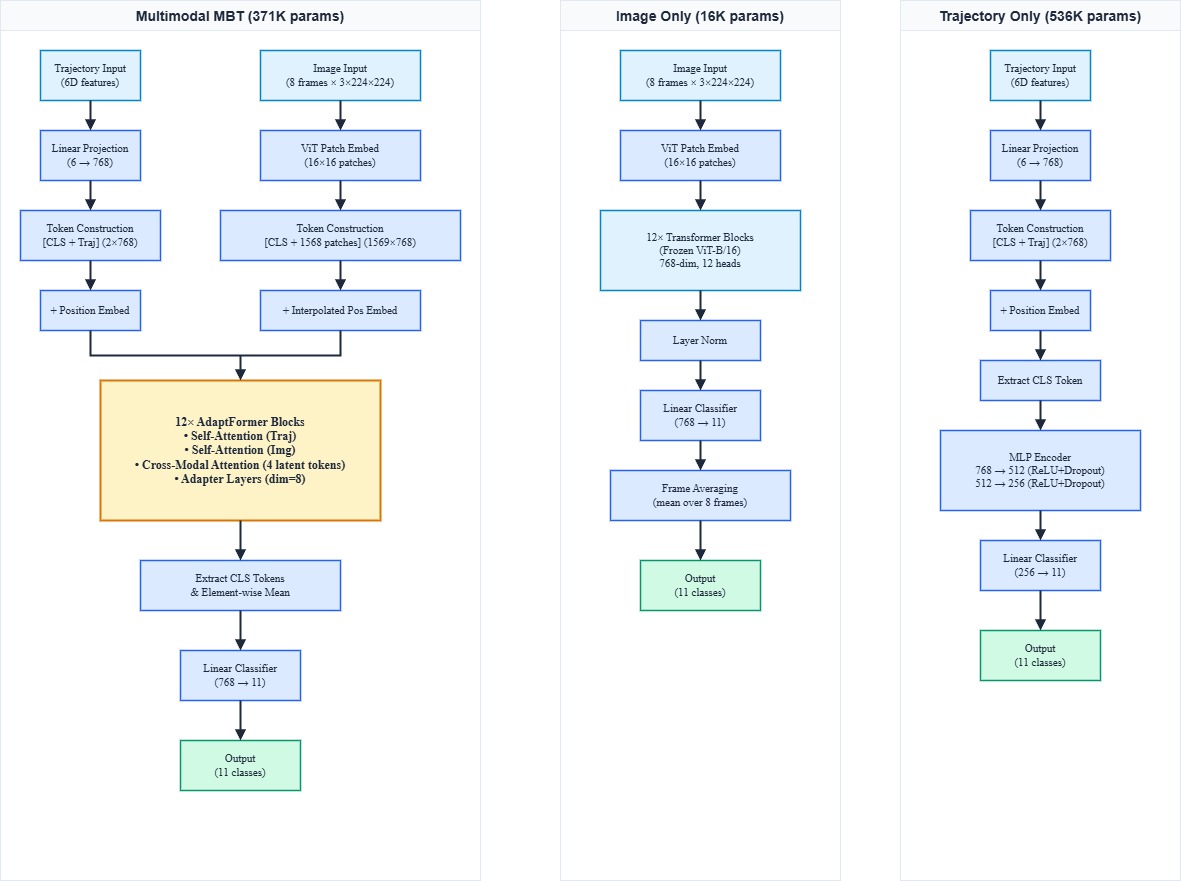

The diagram above was exported from draw.io. Its source (the exported page's mxGraphModel, read from the mxfile embedded in the PNG):
<mxGraphModel dx="955" dy="779" grid="1" gridSize="8" guides="1" tooltips="1" connect="1" arrows="1" fold="1" page="1" pageScale="1" pageWidth="1800" pageHeight="950" background="#FFFFFF" math="0" shadow="0">
  <root>
    <mxCell id="0" />
    <mxCell id="1" parent="0" />
    <mxCell id="mm_module" value="Multimodal MBT (371K params)" style="swimlane;fillColor=#F8FAFC;strokeColor=#E2E8F0;strokeWidth=1;startSize=30;fontSize=14;fontStyle=1;fontColor=#1E293B;rounded=0;" parent="1" vertex="1">
      <mxGeometry x="40" y="40" width="480" height="880" as="geometry" />
    </mxCell>
    <mxCell id="mm_traj_input" value="Trajectory Input&#10;(6D features)" style="rounded=0;whiteSpace=wrap;html=1;fillColor=#E0F2FE;strokeColor=#0284C7;strokeWidth=1.5;fontColor=#1E293B;fontSize=11;fontFamily=Times New Roman;" parent="mm_module" vertex="1">
      <mxGeometry x="40" y="50" width="100" height="50" as="geometry" />
    </mxCell>
    <mxCell id="mm_traj_proj" value="Linear Projection&#10;(6 → 768)" style="rounded=0;whiteSpace=wrap;html=1;fillColor=#DBEAFE;strokeColor=#2563EB;strokeWidth=1.5;fontColor=#1E293B;fontSize=11;fontFamily=Times New Roman;" parent="mm_module" vertex="1">
      <mxGeometry x="40" y="130" width="100" height="50" as="geometry" />
    </mxCell>
    <mxCell id="mm_traj_token" value="Token Construction&#10;[CLS + Traj] (2×768)" style="rounded=0;whiteSpace=wrap;html=1;fillColor=#DBEAFE;strokeColor=#2563EB;strokeWidth=1.5;fontColor=#1E293B;fontSize=11;fontFamily=Times New Roman;" parent="mm_module" vertex="1">
      <mxGeometry x="20" y="210" width="140" height="50" as="geometry" />
    </mxCell>
    <mxCell id="mm_traj_pos" value="+ Position Embed" style="rounded=0;whiteSpace=wrap;html=1;fillColor=#DBEAFE;strokeColor=#2563EB;strokeWidth=1.5;fontColor=#1E293B;fontSize=11;fontFamily=Times New Roman;" parent="mm_module" vertex="1">
      <mxGeometry x="40" y="290" width="100" height="40" as="geometry" />
    </mxCell>
    <mxCell id="mm_img_input" value="Image Input&#10;(8 frames × 3×224×224)" style="rounded=0;whiteSpace=wrap;html=1;fillColor=#E0F2FE;strokeColor=#0284C7;strokeWidth=1.5;fontColor=#1E293B;fontSize=11;fontFamily=Times New Roman;" parent="mm_module" vertex="1">
      <mxGeometry x="260" y="50" width="160" height="50" as="geometry" />
    </mxCell>
    <mxCell id="mm_img_patch" value="ViT Patch Embed&#10;(16×16 patches)" style="rounded=0;whiteSpace=wrap;html=1;fillColor=#DBEAFE;strokeColor=#2563EB;strokeWidth=1.5;fontColor=#1E293B;fontSize=11;fontFamily=Times New Roman;" parent="mm_module" vertex="1">
      <mxGeometry x="260" y="130" width="160" height="50" as="geometry" />
    </mxCell>
    <mxCell id="mm_img_token" value="Token Construction&#10;[CLS + 1568 patches] (1569×768)" style="rounded=0;whiteSpace=wrap;html=1;fillColor=#DBEAFE;strokeColor=#2563EB;strokeWidth=1.5;fontColor=#1E293B;fontSize=11;fontFamily=Times New Roman;" parent="mm_module" vertex="1">
      <mxGeometry x="220" y="210" width="240" height="50" as="geometry" />
    </mxCell>
    <mxCell id="mm_img_pos" value="+ Interpolated Pos Embed" style="rounded=0;whiteSpace=wrap;html=1;fillColor=#DBEAFE;strokeColor=#2563EB;strokeWidth=1.5;fontColor=#1E293B;fontSize=11;fontFamily=Times New Roman;" parent="mm_module" vertex="1">
      <mxGeometry x="260" y="290" width="160" height="40" as="geometry" />
    </mxCell>
    <mxCell id="mm_mbt" value="12× AdaptFormer Blocks&#10;• Self-Attention (Traj)&#10;• Self-Attention (Img)&#10;• Cross-Modal Attention (4 latent tokens)&#10;• Adapter Layers (dim=8)" style="rounded=0;whiteSpace=wrap;html=1;fillColor=#FEF3C7;strokeColor=#D97706;strokeWidth=2;fontColor=#1E293B;fontSize=12;fontFamily=Times New Roman;fontStyle=1;align=center;" parent="mm_module" vertex="1">
      <mxGeometry x="100" y="380" width="280" height="140" as="geometry" />
    </mxCell>
    <mxCell id="mm_cls" value="Extract CLS Tokens&#10;&amp; Element-wise Mean" style="rounded=0;whiteSpace=wrap;html=1;fillColor=#DBEAFE;strokeColor=#2563EB;strokeWidth=1.5;fontColor=#1E293B;fontSize=11;fontFamily=Times New Roman;" parent="mm_module" vertex="1">
      <mxGeometry x="140" y="560" width="200" height="50" as="geometry" />
    </mxCell>
    <mxCell id="mm_fc" value="Linear Classifier&#10;(768 → 11)" style="rounded=0;whiteSpace=wrap;html=1;fillColor=#DBEAFE;strokeColor=#2563EB;strokeWidth=1.5;fontColor=#1E293B;fontSize=11;fontFamily=Times New Roman;" parent="mm_module" vertex="1">
      <mxGeometry x="180" y="650" width="120" height="50" as="geometry" />
    </mxCell>
    <mxCell id="mm_output" value="Output&#10;(11 classes)" style="rounded=0;whiteSpace=wrap;html=1;fillColor=#D1FAE5;strokeColor=#059669;strokeWidth=1.5;fontColor=#1E293B;fontSize=11;fontFamily=Times New Roman;" parent="mm_module" vertex="1">
      <mxGeometry x="180" y="740" width="120" height="50" as="geometry" />
    </mxCell>
    <mxCell id="img_module" value="Image Only (16K params)" style="swimlane;fillColor=#F8FAFC;strokeColor=#E2E8F0;strokeWidth=1;startSize=30;fontSize=14;fontStyle=1;fontColor=#1E293B;rounded=0;" parent="1" vertex="1">
      <mxGeometry x="600" y="40" width="280" height="880" as="geometry" />
    </mxCell>
    <mxCell id="img_input" value="Image Input&#10;(8 frames × 3×224×224)" style="rounded=0;whiteSpace=wrap;html=1;fillColor=#E0F2FE;strokeColor=#0284C7;strokeWidth=1.5;fontColor=#1E293B;fontSize=11;fontFamily=Times New Roman;" parent="img_module" vertex="1">
      <mxGeometry x="60" y="50" width="160" height="50" as="geometry" />
    </mxCell>
    <mxCell id="img_patch" value="ViT Patch Embed&#10;(16×16 patches)" style="rounded=0;whiteSpace=wrap;html=1;fillColor=#DBEAFE;strokeColor=#2563EB;strokeWidth=1.5;fontColor=#1E293B;fontSize=11;fontFamily=Times New Roman;" parent="img_module" vertex="1">
      <mxGeometry x="60" y="130" width="160" height="50" as="geometry" />
    </mxCell>
    <mxCell id="img_blocks" value="12× Transformer Blocks&#10;(Frozen ViT-B/16)&#10;768-dim, 12 heads" style="rounded=0;whiteSpace=wrap;html=1;fillColor=#E0F2FE;strokeColor=#0284C7;strokeWidth=1.5;fontColor=#1E293B;fontSize=11;fontFamily=Times New Roman;" parent="img_module" vertex="1">
      <mxGeometry x="40" y="210" width="200" height="80" as="geometry" />
    </mxCell>
    <mxCell id="img_norm" value="Layer Norm" style="rounded=0;whiteSpace=wrap;html=1;fillColor=#DBEAFE;strokeColor=#2563EB;strokeWidth=1.5;fontColor=#1E293B;fontSize=11;fontFamily=Times New Roman;" parent="img_module" vertex="1">
      <mxGeometry x="80" y="320" width="120" height="40" as="geometry" />
    </mxCell>
    <mxCell id="img_fc" value="Linear Classifier&#10;(768 → 11)" style="rounded=0;whiteSpace=wrap;html=1;fillColor=#DBEAFE;strokeColor=#2563EB;strokeWidth=1.5;fontColor=#1E293B;fontSize=11;fontFamily=Times New Roman;" parent="img_module" vertex="1">
      <mxGeometry x="80" y="390" width="120" height="50" as="geometry" />
    </mxCell>
    <mxCell id="img_avg" value="Frame Averaging&#10;(mean over 8 frames)" style="rounded=0;whiteSpace=wrap;html=1;fillColor=#DBEAFE;strokeColor=#2563EB;strokeWidth=1.5;fontColor=#1E293B;fontSize=11;fontFamily=Times New Roman;" parent="img_module" vertex="1">
      <mxGeometry x="50" y="470" width="180" height="50" as="geometry" />
    </mxCell>
    <mxCell id="img_output" value="Output&#10;(11 classes)" style="rounded=0;whiteSpace=wrap;html=1;fillColor=#D1FAE5;strokeColor=#059669;strokeWidth=1.5;fontColor=#1E293B;fontSize=11;fontFamily=Times New Roman;" parent="img_module" vertex="1">
      <mxGeometry x="80" y="560" width="120" height="50" as="geometry" />
    </mxCell>
    <mxCell id="traj_module" value="Trajectory Only (536K params)" style="swimlane;fillColor=#F8FAFC;strokeColor=#E2E8F0;strokeWidth=1;startSize=30;fontSize=14;fontStyle=1;fontColor=#1E293B;rounded=0;" parent="1" vertex="1">
      <mxGeometry x="940" y="40" width="280" height="880" as="geometry" />
    </mxCell>
    <mxCell id="traj_input" value="Trajectory Input&#10;(6D features)" style="rounded=0;whiteSpace=wrap;html=1;fillColor=#E0F2FE;strokeColor=#0284C7;strokeWidth=1.5;fontColor=#1E293B;fontSize=11;fontFamily=Times New Roman;" parent="traj_module" vertex="1">
      <mxGeometry x="90" y="50" width="100" height="50" as="geometry" />
    </mxCell>
    <mxCell id="traj_proj" value="Linear Projection&#10;(6 → 768)" style="rounded=0;whiteSpace=wrap;html=1;fillColor=#DBEAFE;strokeColor=#2563EB;strokeWidth=1.5;fontColor=#1E293B;fontSize=11;fontFamily=Times New Roman;" parent="traj_module" vertex="1">
      <mxGeometry x="90" y="130" width="100" height="50" as="geometry" />
    </mxCell>
    <mxCell id="traj_token" value="Token Construction&#10;[CLS + Traj] (2×768)" style="rounded=0;whiteSpace=wrap;html=1;fillColor=#DBEAFE;strokeColor=#2563EB;strokeWidth=1.5;fontColor=#1E293B;fontSize=11;fontFamily=Times New Roman;" parent="traj_module" vertex="1">
      <mxGeometry x="70" y="210" width="140" height="50" as="geometry" />
    </mxCell>
    <mxCell id="traj_pos" value="+ Position Embed" style="rounded=0;whiteSpace=wrap;html=1;fillColor=#DBEAFE;strokeColor=#2563EB;strokeWidth=1.5;fontColor=#1E293B;fontSize=11;fontFamily=Times New Roman;" parent="traj_module" vertex="1">
      <mxGeometry x="90" y="290" width="100" height="40" as="geometry" />
    </mxCell>
    <mxCell id="traj_cls" value="Extract CLS Token" style="rounded=0;whiteSpace=wrap;html=1;fillColor=#DBEAFE;strokeColor=#2563EB;strokeWidth=1.5;fontColor=#1E293B;fontSize=11;fontFamily=Times New Roman;" parent="traj_module" vertex="1">
      <mxGeometry x="80" y="360" width="120" height="40" as="geometry" />
    </mxCell>
    <mxCell id="traj_mlp" value="MLP Encoder&#10;768 → 512 (ReLU+Dropout)&#10;512 → 256 (ReLU+Dropout)" style="rounded=0;whiteSpace=wrap;html=1;fillColor=#DBEAFE;strokeColor=#2563EB;strokeWidth=1.5;fontColor=#1E293B;fontSize=11;fontFamily=Times New Roman;" parent="traj_module" vertex="1">
      <mxGeometry x="40" y="430" width="200" height="80" as="geometry" />
    </mxCell>
    <mxCell id="traj_fc" value="Linear Classifier&#10;(256 → 11)" style="rounded=0;whiteSpace=wrap;html=1;fillColor=#DBEAFE;strokeColor=#2563EB;strokeWidth=1.5;fontColor=#1E293B;fontSize=11;fontFamily=Times New Roman;" parent="traj_module" vertex="1">
      <mxGeometry x="80" y="540" width="120" height="50" as="geometry" />
    </mxCell>
    <mxCell id="traj_output" value="Output&#10;(11 classes)" style="rounded=0;whiteSpace=wrap;html=1;fillColor=#D1FAE5;strokeColor=#059669;strokeWidth=1.5;fontColor=#1E293B;fontSize=11;fontFamily=Times New Roman;" parent="traj_module" vertex="1">
      <mxGeometry x="80" y="630" width="120" height="50" as="geometry" />
    </mxCell>
    <mxCell id="e1" style="edgeStyle=orthogonalEdgeStyle;rounded=0;orthogonalLoop=1;jettySize=auto;html=1;strokeColor=#1E293B;strokeWidth=2;endArrow=block;endFill=1;" parent="1" source="mm_traj_input" target="mm_traj_proj" edge="1">
      <mxGeometry relative="1" as="geometry" />
    </mxCell>
    <mxCell id="e2" style="edgeStyle=orthogonalEdgeStyle;rounded=0;orthogonalLoop=1;jettySize=auto;html=1;strokeColor=#1E293B;strokeWidth=2;endArrow=block;endFill=1;" parent="1" source="mm_traj_proj" target="mm_traj_token" edge="1">
      <mxGeometry relative="1" as="geometry" />
    </mxCell>
    <mxCell id="e3" style="edgeStyle=orthogonalEdgeStyle;rounded=0;orthogonalLoop=1;jettySize=auto;html=1;strokeColor=#1E293B;strokeWidth=2;endArrow=block;endFill=1;" parent="1" source="mm_traj_token" target="mm_traj_pos" edge="1">
      <mxGeometry relative="1" as="geometry" />
    </mxCell>
    <mxCell id="e4" style="edgeStyle=orthogonalEdgeStyle;rounded=0;orthogonalLoop=1;jettySize=auto;html=1;strokeColor=#1E293B;strokeWidth=2;endArrow=block;endFill=1;" parent="1" source="mm_traj_pos" target="mm_mbt" edge="1">
      <mxGeometry relative="1" as="geometry" />
    </mxCell>
    <mxCell id="e5" style="edgeStyle=orthogonalEdgeStyle;rounded=0;orthogonalLoop=1;jettySize=auto;html=1;strokeColor=#1E293B;strokeWidth=2;endArrow=block;endFill=1;" parent="1" source="mm_img_input" target="mm_img_patch" edge="1">
      <mxGeometry relative="1" as="geometry" />
    </mxCell>
    <mxCell id="e6" style="edgeStyle=orthogonalEdgeStyle;rounded=0;orthogonalLoop=1;jettySize=auto;html=1;strokeColor=#1E293B;strokeWidth=2;endArrow=block;endFill=1;" parent="1" source="mm_img_patch" target="mm_img_token" edge="1">
      <mxGeometry relative="1" as="geometry" />
    </mxCell>
    <mxCell id="e7" style="edgeStyle=orthogonalEdgeStyle;rounded=0;orthogonalLoop=1;jettySize=auto;html=1;strokeColor=#1E293B;strokeWidth=2;endArrow=block;endFill=1;" parent="1" source="mm_img_token" target="mm_img_pos" edge="1">
      <mxGeometry relative="1" as="geometry" />
    </mxCell>
    <mxCell id="e8" style="edgeStyle=orthogonalEdgeStyle;rounded=0;orthogonalLoop=1;jettySize=auto;html=1;strokeColor=#1E293B;strokeWidth=2;endArrow=block;endFill=1;" parent="1" source="mm_img_pos" target="mm_mbt" edge="1">
      <mxGeometry relative="1" as="geometry" />
    </mxCell>
    <mxCell id="e9" style="edgeStyle=orthogonalEdgeStyle;rounded=0;orthogonalLoop=1;jettySize=auto;html=1;strokeColor=#1E293B;strokeWidth=2;endArrow=block;endFill=1;" parent="1" source="mm_mbt" target="mm_cls" edge="1">
      <mxGeometry relative="1" as="geometry" />
    </mxCell>
    <mxCell id="e10" style="edgeStyle=orthogonalEdgeStyle;rounded=0;orthogonalLoop=1;jettySize=auto;html=1;strokeColor=#1E293B;strokeWidth=2;endArrow=block;endFill=1;" parent="1" source="mm_cls" target="mm_fc" edge="1">
      <mxGeometry relative="1" as="geometry" />
    </mxCell>
    <mxCell id="e11" style="edgeStyle=orthogonalEdgeStyle;rounded=0;orthogonalLoop=1;jettySize=auto;html=1;strokeColor=#1E293B;strokeWidth=2;endArrow=block;endFill=1;" parent="1" source="mm_fc" target="mm_output" edge="1">
      <mxGeometry relative="1" as="geometry" />
    </mxCell>
    <mxCell id="e12" style="edgeStyle=orthogonalEdgeStyle;rounded=0;orthogonalLoop=1;jettySize=auto;html=1;strokeColor=#1E293B;strokeWidth=2;endArrow=block;endFill=1;" parent="1" source="img_input" target="img_patch" edge="1">
      <mxGeometry relative="1" as="geometry" />
    </mxCell>
    <mxCell id="e13" style="edgeStyle=orthogonalEdgeStyle;rounded=0;orthogonalLoop=1;jettySize=auto;html=1;strokeColor=#1E293B;strokeWidth=2;endArrow=block;endFill=1;" parent="1" source="img_patch" target="img_blocks" edge="1">
      <mxGeometry relative="1" as="geometry" />
    </mxCell>
    <mxCell id="e14" style="edgeStyle=orthogonalEdgeStyle;rounded=0;orthogonalLoop=1;jettySize=auto;html=1;strokeColor=#1E293B;strokeWidth=2;endArrow=block;endFill=1;" parent="1" source="img_blocks" target="img_norm" edge="1">
      <mxGeometry relative="1" as="geometry" />
    </mxCell>
    <mxCell id="e15" style="edgeStyle=orthogonalEdgeStyle;rounded=0;orthogonalLoop=1;jettySize=auto;html=1;strokeColor=#1E293B;strokeWidth=2;endArrow=block;endFill=1;" parent="1" source="img_norm" target="img_fc" edge="1">
      <mxGeometry relative="1" as="geometry" />
    </mxCell>
    <mxCell id="e16" style="edgeStyle=orthogonalEdgeStyle;rounded=0;orthogonalLoop=1;jettySize=auto;html=1;strokeColor=#1E293B;strokeWidth=2;endArrow=block;endFill=1;" parent="1" source="img_fc" target="img_avg" edge="1">
      <mxGeometry relative="1" as="geometry" />
    </mxCell>
    <mxCell id="e17" style="edgeStyle=orthogonalEdgeStyle;rounded=0;orthogonalLoop=1;jettySize=auto;html=1;strokeColor=#1E293B;strokeWidth=2;endArrow=block;endFill=1;" parent="1" source="img_avg" target="img_output" edge="1">
      <mxGeometry relative="1" as="geometry" />
    </mxCell>
    <mxCell id="e18" style="edgeStyle=orthogonalEdgeStyle;rounded=0;orthogonalLoop=1;jettySize=auto;html=1;strokeColor=#1E293B;strokeWidth=2;endArrow=block;endFill=1;" parent="1" source="traj_input" target="traj_proj" edge="1">
      <mxGeometry relative="1" as="geometry" />
    </mxCell>
    <mxCell id="e19" style="edgeStyle=orthogonalEdgeStyle;rounded=0;orthogonalLoop=1;jettySize=auto;html=1;strokeColor=#1E293B;strokeWidth=2;endArrow=block;endFill=1;" parent="1" source="traj_proj" target="traj_token" edge="1">
      <mxGeometry relative="1" as="geometry" />
    </mxCell>
    <mxCell id="e20" style="edgeStyle=orthogonalEdgeStyle;rounded=0;orthogonalLoop=1;jettySize=auto;html=1;strokeColor=#1E293B;strokeWidth=2;endArrow=block;endFill=1;" parent="1" source="traj_token" target="traj_pos" edge="1">
      <mxGeometry relative="1" as="geometry" />
    </mxCell>
    <mxCell id="e21" style="edgeStyle=orthogonalEdgeStyle;rounded=0;orthogonalLoop=1;jettySize=auto;html=1;strokeColor=#1E293B;strokeWidth=2;endArrow=block;endFill=1;" parent="1" source="traj_pos" target="traj_cls" edge="1">
      <mxGeometry relative="1" as="geometry" />
    </mxCell>
    <mxCell id="e22" style="edgeStyle=orthogonalEdgeStyle;rounded=0;orthogonalLoop=1;jettySize=auto;html=1;strokeColor=#1E293B;strokeWidth=2;endArrow=block;endFill=1;" parent="1" source="traj_cls" target="traj_mlp" edge="1">
      <mxGeometry relative="1" as="geometry" />
    </mxCell>
    <mxCell id="e23" style="edgeStyle=orthogonalEdgeStyle;rounded=0;orthogonalLoop=1;jettySize=auto;html=1;strokeColor=#1E293B;strokeWidth=2;endArrow=block;endFill=1;" parent="1" source="traj_mlp" target="traj_fc" edge="1">
      <mxGeometry relative="1" as="geometry" />
    </mxCell>
    <mxCell id="e24" style="edgeStyle=orthogonalEdgeStyle;rounded=0;orthogonalLoop=1;jettySize=auto;html=1;strokeColor=#1E293B;strokeWidth=2;endArrow=block;endFill=1;" parent="1" source="traj_fc" target="traj_output" edge="1">
      <mxGeometry relative="1" as="geometry" />
    </mxCell>
  </root>
</mxGraphModel>